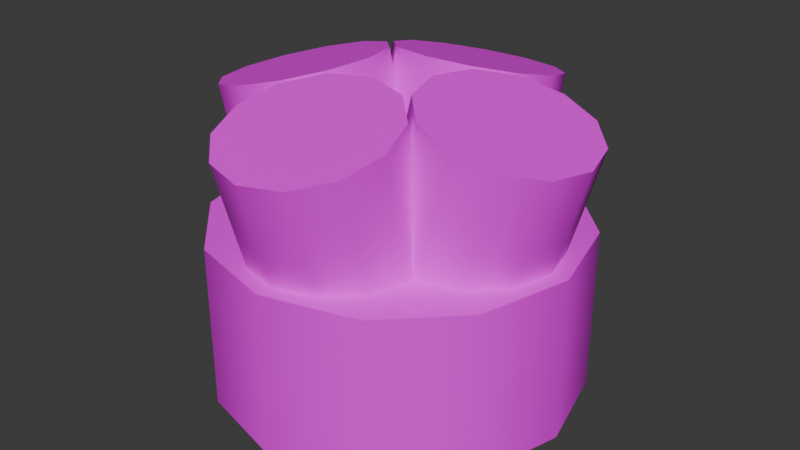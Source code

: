 # Source: rope-endcap-4ply.blend  (saved by Blender 4.5.87; exported with 4.5.12 LTS)
import bpy
from mathutils import Matrix  # noqa: F401  (used for matrix-valued properties, if any)

bpy.ops.wm.read_factory_settings(use_empty=True)
scene = bpy.context.scene
scene.name = 'Scene'

# ---- collections
col_collection = bpy.data.collections.new('Collection'); scene.collection.children.link(col_collection)

# ---- images (referenced by path relative to the original .blend; pixels are not part of the script)
import os
ASSET_DIR = os.environ.get("B2B_ASSET_DIR", "")  # directory of the original .blend (textures are referenced by path, not embedded)
HERE = os.path.dirname(os.path.abspath(__file__))  # packed textures are extracted next to this script under _unpacked/

def load_image(name, relpath, width, height, colorspace="sRGB"):
    """Load a texture the original file referenced (path relative to the .blend, or extracted next to this script)."""
    p = next((c for c in (os.path.join(HERE, relpath), os.path.join(ASSET_DIR, relpath)) if relpath and os.path.exists(c)), "")
    if p:
        img = bpy.data.images.load(p, check_existing=True)
        img.name = name
    else:  # same state as the original file: an image datablock whose file is absent (Cycles renders it pink)
        img = bpy.data.images.new(name, width, height)
        img.source = "FILE"
        img.filepath = "//" + (relpath or name)
    img.colorspace_settings.name = colorspace
    return img
img_three_ply_rope_png = load_image('three-ply-rope.png', 'three-ply-rope.png', 1024, 1024, 'sRGB')

# ---- materials (node trees are filled in below, after node groups)
mat_rope = bpy.data.materials.new('rope')
mat_whipped_end = bpy.data.materials.new('whipped-end')

# ---- material node trees
mat_rope.use_nodes = True; mat_rope.node_tree.nodes.clear()
_N = mat_rope.node_tree.nodes; _L = mat_rope.node_tree.links
n0 = _N.new('ShaderNodeBsdfPrincipled'); n0.name = 'Principled BSDF'; n0.location = (-200, 100)
n1 = _N.new('ShaderNodeOutputMaterial'); n1.name = 'Material Output'; n1.location = (200, 100)
n2 = _N.new('ShaderNodeTexImage'); n2.name = 'Image Texture'; n2.location = (-490, 80)
n2.image = img_three_ply_rope_png
_L.new(n0.outputs[0], n1.inputs[0])
_L.new(n2.outputs[0], n0.inputs[0])
n1.is_active_output = True
mat_whipped_end.use_nodes = True; mat_whipped_end.node_tree.nodes.clear()
_N = mat_whipped_end.node_tree.nodes; _L = mat_whipped_end.node_tree.links
n0 = _N.new('ShaderNodeBsdfPrincipled'); n0.name = 'Principled BSDF'; n0.location = (-200, 100)
n0.inputs[0].default_value = (1.0, 0.6186, 0.2945, 1.0)
n1 = _N.new('ShaderNodeOutputMaterial'); n1.name = 'Material Output'; n1.location = (200, 100)
_L.new(n0.outputs[0], n1.inputs[0])
n1.is_active_output = True

# ---- world
world_world = bpy.data.worlds.new('World'); scene.world = world_world
world_world.use_nodes = True; world_world.node_tree.nodes.clear()
_N = world_world.node_tree.nodes; _L = world_world.node_tree.links
n0 = _N.new('ShaderNodeOutputWorld'); n0.name = 'World Output'; n0.location = (300, 300)
n1 = _N.new('ShaderNodeBackground'); n1.name = 'Background'; n1.location = (10, 300)
n1.inputs[0].default_value = (0.05088, 0.05088, 0.05088, 1.0)
_L.new(n1.outputs[0], n0.inputs[0])
n0.is_active_output = True
world_world.color = (0.05088, 0.05088, 0.05088)
world_world.sun_shadow_jitter_overblur = 0.0

# ---- meshes
me_cylinder = bpy.data.meshes.new('Cylinder')
me_cylinder.from_pydata([(-9.835e-08, 0.55, 2.235e-08), (-8.079e-08, 0.55, 0.4893), (0.275, 0.4763, 2.235e-08), (0.275, 0.4763, 0.4893), (0.4763, 0.275, 2.235e-08), (0.4763, 0.275, 0.4893), (0.55, 9.835e-08, 2.235e-08), (0.55, 9.835e-08, 0.4893), (0.4763, -0.275, 2.235e-08), (0.4763, -0.275, 0.4893), (0.275, -0.4763, 2.235e-08), (0.275, -0.4763, 0.4893), (9.835e-08, -0.55, 2.235e-08), (1.159e-07, -0.55, 0.4893), (-0.275, -0.4763, 2.235e-08), (-0.275, -0.4763, 0.4893), (-0.4763, -0.275, 2.235e-08), (-0.4763, -0.275, 0.4893), (-0.55, -9.835e-08, 2.235e-08), (-0.55, -9.835e-08, 0.4893), (-0.4763, 0.275, 2.235e-08), (-0.4763, 0.275, 0.4893), (-0.275, 0.4763, 2.235e-08), (-0.275, 0.4763, 0.4893), (-7.344e-08, 0.5, 0.4893), (-4.24e-08, 0.5915, 0.7996), (0.125, 0.4665, 0.4893), (0.125, 0.5591, 0.8082), (0.2165, 0.375, 0.4893), (0.2165, 0.4707, 0.8319), (0.25, 0.25, 0.4893), (0.25, 0.35, 0.8643), (0.2165, 0.125, 0.4893), (0.2165, 0.2293, 0.8966), (0.125, 0.03349, 0.4893), (0.125, 0.1409, 0.9203), (1.597e-08, 0.0, 0.4893), (6.936e-08, 0.1085, 0.929), (-0.125, 0.03349, 0.4893), (-0.125, 0.1409, 0.9203), (-0.2165, 0.125, 0.4893), (-0.2165, 0.2293, 0.8966), (-0.25, 0.25, 0.4893), (-0.25, 0.35, 0.8643), (-0.2165, 0.375, 0.4893), (-0.2165, 0.4707, 0.8319), (-0.125, 0.4665, 0.4893), (-0.125, 0.5591, 0.8082), (1.192e-07, -0.5, 0.4893), (5.96e-08, -0.5915, 0.7996), (-0.125, -0.4665, 0.4893), (-0.125, -0.5591, 0.8082), (-0.2165, -0.375, 0.4893), (-0.2165, -0.4707, 0.8319), (-0.25, -0.25, 0.4893), (-0.25, -0.35, 0.8643), (-0.2165, -0.125, 0.4893), (-0.2165, -0.2293, 0.8966), (-0.125, -0.03349, 0.4893), (-0.125, -0.1409, 0.9203), (-1.597e-08, 0.0, 0.4893), (-6.333e-08, -0.1085, 0.929), (0.125, -0.03349, 0.4893), (0.125, -0.1409, 0.9203), (0.2165, -0.125, 0.4893), (0.2165, -0.2293, 0.8966), (0.25, -0.25, 0.4893), (0.25, -0.35, 0.8643), (0.2165, -0.375, 0.4893), (0.2165, -0.4707, 0.8319), (0.125, -0.4665, 0.4893), (0.125, -0.5591, 0.8082), (-0.5591, -0.125, 0.8082), (-0.4665, -0.125, 0.4893), (-0.4707, -0.2165, 0.8319), (-0.375, -0.2165, 0.4893), (-0.35, -0.25, 0.8643), (-0.25, -0.25, 0.4893), (-0.2293, -0.2165, 0.8966), (-0.125, -0.2165, 0.4893), (-0.1409, -0.125, 0.9203), (-0.03349, -0.125, 0.4893), (-0.1085, 6.706e-08, 0.929), (0.0, 1.597e-08, 0.4893), (-0.1409, 0.125, 0.9203), (-0.03349, 0.125, 0.4893), (-0.2293, 0.2165, 0.8966), (-0.125, 0.2165, 0.4893), (-0.35, 0.25, 0.8643), (-0.25, 0.25, 0.4893), (-0.4707, 0.2165, 0.8319), (-0.375, 0.2165, 0.4893), (-0.5591, 0.125, 0.8082), (-0.4665, 0.125, 0.4893), (-0.5915, -5.96e-08, 0.7996), (-0.5, -1.192e-07, 0.4893), (0.5, 1.192e-07, 0.4893), (0.5915, 5.96e-08, 0.7996), (0.4665, -0.125, 0.4893), (0.5591, -0.125, 0.8082), (0.375, -0.2165, 0.4893), (0.4707, -0.2165, 0.8319), (0.25, -0.25, 0.4893), (0.35, -0.25, 0.8643), (0.125, -0.2165, 0.4893), (0.2293, -0.2165, 0.8966), (0.03349, -0.125, 0.4893), (0.1409, -0.125, 0.9203), (0.0, -1.597e-08, 0.4893), (0.1085, -5.96e-08, 0.929), (0.03349, 0.125, 0.4893), (0.1409, 0.125, 0.9203), (0.125, 0.2165, 0.4893), (0.2293, 0.2165, 0.8966), (0.25, 0.25, 0.4893), (0.35, 0.25, 0.8643), (0.375, 0.2165, 0.4893), (0.4707, 0.2165, 0.8319), (0.4665, 0.125, 0.4893), (0.5591, 0.125, 0.8082)], [], [(0, 1, 3, 2), (2, 3, 5, 4), (4, 5, 7, 6), (6, 7, 9, 8), (8, 9, 11, 10), (10, 11, 13, 12), (12, 13, 15, 14), (14, 15, 17, 16), (16, 17, 19, 18), (18, 19, 21, 20), (3, 1, 23, 21, 19, 17, 15, 13, 11, 9, 7, 5), (20, 21, 23, 22), (22, 23, 1, 0), (0, 2, 4, 6, 8, 10, 12, 14, 16, 18, 20, 22), (24, 25, 27, 26), (26, 27, 29, 28), (28, 29, 31, 30), (30, 31, 33, 32), (32, 33, 35, 34), (34, 35, 37, 36), (36, 37, 39, 38), (38, 39, 41, 40), (40, 41, 43, 42), (42, 43, 45, 44), (27, 25, 47, 45, 43, 41, 39, 37, 35, 33, 31, 29), (44, 45, 47, 46), (46, 47, 25, 24), (24, 26, 28, 30, 32, 34, 36, 38, 40, 42, 44, 46), (68, 69, 71, 70), (50, 51, 53, 52), (52, 53, 55, 54), (54, 55, 57, 56), (56, 57, 59, 58), (58, 59, 61, 60), (60, 61, 63, 62), (62, 63, 65, 64), (64, 65, 67, 66), (66, 67, 69, 68), (51, 49, 71, 69, 67, 65, 63, 61, 59, 57, 55, 53), (70, 71, 49, 48), (48, 49, 51, 50), (48, 50, 52, 54, 56, 58, 60, 62, 64, 66, 68, 70), (73, 72, 94, 95), (77, 76, 74, 75), (79, 78, 76, 77), (81, 80, 78, 79), (83, 82, 80, 81), (85, 84, 82, 83), (87, 86, 84, 85), (89, 88, 86, 87), (91, 90, 88, 89), (93, 92, 90, 91), (92, 94, 72, 74, 76, 78, 80, 82, 84, 86, 88, 90), (95, 94, 92, 93), (75, 74, 72, 73), (95, 93, 91, 89, 87, 85, 83, 81, 79, 77, 75, 73), (116, 117, 119, 118), (98, 99, 101, 100), (100, 101, 103, 102), (102, 103, 105, 104), (104, 105, 107, 106), (106, 107, 109, 108), (108, 109, 111, 110), (110, 111, 113, 112), (112, 113, 115, 114), (114, 115, 117, 116), (99, 97, 119, 117, 115, 113, 111, 109, 107, 105, 103, 101), (118, 119, 97, 96), (96, 97, 99, 98), (96, 98, 100, 102, 104, 106, 108, 110, 112, 114, 116, 118)])
me_cylinder.polygons.foreach_set('use_smooth', [True] * 70)
_k = set([(0, 2), (0, 22), (1, 3), (1, 23), (2, 4), (3, 5), (4, 6), (5, 7), (6, 8), (7, 9), (8, 10), (9, 11), (10, 12), (11, 13), (12, 14), (13, 15), (14, 16), (15, 17), (16, 18), (17, 19), (18, 20), (19, 21), (20, 22), (21, 23), (24, 26), (24, 46), (25, 27), (25, 47), (26, 28), (27, 29), (28, 30), (29, 31), (30, 32), (31, 33), (32, 34), (33, 35), (34, 36), (35, 37), (36, 38), (37, 39), (38, 40), (39, 41), (40, 42), (41, 43), (42, 44), (43, 45), (44, 46), (45, 47), (48, 50), (48, 70), (49, 51), (49, 71), (50, 52), (51, 53), (52, 54), (53, 55), (54, 56), (55, 57), (56, 58), (57, 59), (58, 60), (59, 61), (60, 62), (61, 63), (62, 64), (63, 65), (64, 66), (65, 67), (66, 68), (67, 69), (68, 70), (69, 71), (72, 74), (72, 94), (73, 75), (73, 95), (74, 76), (75, 77), (76, 78), (77, 79), (78, 80), (79, 81), (80, 82), (81, 83), (82, 84), (83, 85), (84, 86), (85, 87), (86, 88), (87, 89), (88, 90), (89, 91), (90, 92), (91, 93), (92, 94), (93, 95), (96, 98), (96, 118), (97, 99), (97, 119), (98, 100), (99, 101), (100, 102), (101, 103), (102, 104), (103, 105), (104, 106), (105, 107), (106, 108), (107, 109), (108, 110), (109, 111), (110, 112), (111, 113), (112, 114), (113, 115), (114, 116), (115, 117), (116, 118), (117, 119)])
me_cylinder.attributes.new('sharp_edge', 'BOOLEAN', 'EDGE').data.foreach_set('value', [ (min(e.vertices), max(e.vertices)) in _k for e in me_cylinder.edges])
_uv = me_cylinder.uv_layers.new(name='UVMap')
_uv.uv.foreach_set('vector', [1.0, 1.0, 1.0, 0.0, 0.9167, 0.0, 0.9167, 1.0, 0.9167, 1.0, 0.9167, 0.0, 0.8333, 0.0, 0.8333, 1.0, 0.8333, 1.0, 0.8333, 0.0, 0.75, 0.0, 0.75, 1.0, 0.75, 1.0, 0.75, 0.0, 0.6667, 0.0, 0.6667, 1.0, 0.6667, 1.0, 0.6667, 0.0, 0.5833, 0.0, 0.5833, 1.0, 0.5833, 1.0, 0.5833, 0.0, 0.5, 0.0, 0.5, 1.0, 0.5, 1.0, 0.5, 0.0, 0.4167, 0.0, 0.4167, 1.0, 0.4167, 1.0, 0.4167, 0.0, 0.3333, 0.0, 0.3333, 1.0, 0.3333, 1.0, 0.3333, 0.0, 0.25, 0.0, 0.25, 1.0, 0.25, 1.0, 0.25, 0.0, 0.1667, 0.0, 0.1667, 1.0, 0.1476, 0.8865, 0.1407, 0.8884, 0.1338, 0.8865, 0.1288, 0.8815, 0.1269, 0.8746, 0.1288, 0.8677, 0.1338, 0.8626, 0.1407, 0.8608, 0.1476, 0.8626, 0.1527, 0.8677, 0.1545, 0.8746, 0.1527, 0.8815, 0.1667, 1.0, 0.1667, 0.0, 0.08333, 0.0, 0.08333, 1.0, 0.08333, 1.0, 0.08333, 0.0, 5.96e-08, 0.0, 5.96e-08, 1.0, 0.75, 0.49, 0.87, 0.4578, 0.9578, 0.37, 0.99, 0.25, 0.9578, 0.13, 0.87, 0.04215, 0.75, 0.01, 0.63, 0.04215, 0.5422, 0.13, 0.51, 0.25, 0.5422, 0.37, 0.63, 0.4578, 1.0, 0.9219, 1.0, 1.0, 0.9167, 1.0, 0.9167, 0.9219, 0.9167, 0.9219, 0.9167, 1.0, 0.8333, 1.0, 0.8333, 0.9219, 0.8333, 0.9219, 0.8333, 1.0, 0.75, 1.0, 0.75, 0.9219, 0.75, 0.9219, 0.75, 1.0, 0.6667, 1.0, 0.6667, 0.9219, 0.6667, 0.9219, 0.6667, 1.0, 0.5833, 1.0, 0.5833, 0.9219, 0.5833, 0.9219, 0.5833, 1.0, 0.5, 1.0, 0.5, 0.9219, 0.5, 0.9219, 0.5, 1.0, 0.4167, 1.0, 0.4167, 0.9219, 0.4167, 0.9219, 0.4167, 1.0, 0.3333, 1.0, 0.3333, 0.9219, 0.3333, 0.9219, 0.3333, 1.0, 0.25, 1.0, 0.25, 0.9219, 0.25, 0.9219, 0.25, 1.0, 0.1667, 1.0, 0.1667, 0.9219, 0.08813, 0.9798, 0.07428, 0.9835, 0.06044, 0.9798, 0.05031, 0.9696, 0.0466, 0.9558, 0.05031, 0.942, 0.06044, 0.9318, 0.07428, 0.9281, 0.08813, 0.9318, 0.09826, 0.942, 0.102, 0.9558, 0.09826, 0.9696, 0.1667, 0.9219, 0.1667, 1.0, 0.08333, 1.0, 0.08333, 0.9219, 0.08333, 0.9219, 0.08333, 1.0, 7.451e-08, 1.0, 7.451e-08, 0.9219, 0.75, 0.49, 0.87, 0.4578, 0.9578, 0.37, 0.99, 0.25, 0.9578, 0.13, 0.87, 0.04215, 0.75, 0.01, 0.63, 0.04215, 0.5422, 0.13, 0.51, 0.25, 0.5422, 0.37, 0.63, 0.4578, 0.1667, 0.9219, 0.1667, 1.0, 0.08333, 1.0, 0.08333, 0.9219, 0.9167, 0.9219, 0.9167, 1.0, 0.8333, 1.0, 0.8333, 0.9219, 0.8333, 0.9219, 0.8333, 1.0, 0.75, 1.0, 0.75, 0.9219, 0.75, 0.9219, 0.75, 1.0, 0.6667, 1.0, 0.6667, 0.9219, 0.6667, 0.9219, 0.6667, 1.0, 0.5833, 1.0, 0.5833, 0.9219, 0.5833, 0.9219, 0.5833, 1.0, 0.5, 1.0, 0.5, 0.9219, 0.5, 0.9219, 0.5, 1.0, 0.4167, 1.0, 0.4167, 0.9219, 0.4167, 0.9219, 0.4167, 1.0, 0.3333, 1.0, 0.3333, 0.9219, 0.3333, 0.9219, 0.3333, 1.0, 0.25, 1.0, 0.25, 0.9219, 0.25, 0.9219, 0.25, 1.0, 0.1667, 1.0, 0.1667, 0.9219, 0.08813, 0.9798, 0.07428, 0.9835, 0.06044, 0.9798, 0.05031, 0.9696, 0.0466, 0.9558, 0.05031, 0.942, 0.06044, 0.9318, 0.07428, 0.9281, 0.08813, 0.9318, 0.09826, 0.942, 0.102, 0.9558, 0.09826, 0.9696, 0.08333, 0.9219, 0.08333, 1.0, 7.451e-08, 1.0, 7.451e-08, 0.9219, 1.0, 0.9219, 1.0, 1.0, 0.9167, 1.0, 0.9167, 0.9219, 0.75, 0.49, 0.87, 0.4578, 0.9578, 0.37, 0.99, 0.25, 0.9578, 0.13, 0.87, 0.04215, 0.75, 0.01, 0.63, 0.04215, 0.5422, 0.13, 0.51, 0.25, 0.5422, 0.37, 0.63, 0.4578, 0.08333, 0.9219, 0.08333, 1.0, 7.451e-08, 1.0, 7.451e-08, 0.9219, 0.25, 0.9219, 0.25, 1.0, 0.1667, 1.0, 0.1667, 0.9219, 0.3333, 0.9219, 0.3333, 1.0, 0.25, 1.0, 0.25, 0.9219, 0.4167, 0.9219, 0.4167, 1.0, 0.3333, 1.0, 0.3333, 0.9219, 0.5, 0.9219, 0.5, 1.0, 0.4167, 1.0, 0.4167, 0.9219, 0.5833, 0.9219, 0.5833, 1.0, 0.5, 1.0, 0.5, 0.9219, 0.6667, 0.9219, 0.6667, 1.0, 0.5833, 1.0, 0.5833, 0.9219, 0.75, 0.9219, 0.75, 1.0, 0.6667, 1.0, 0.6667, 0.9219, 0.8333, 0.9219, 0.8333, 1.0, 0.75, 1.0, 0.75, 0.9219, 0.9167, 0.9219, 0.9167, 1.0, 0.8333, 1.0, 0.8333, 0.9219, 0.08813, 0.9798, 0.07428, 0.9835, 0.06044, 0.9798, 0.05031, 0.9696, 0.0466, 0.9558, 0.05031, 0.942, 0.06044, 0.9318, 0.07428, 0.9281, 0.08813, 0.9318, 0.09826, 0.942, 0.102, 0.9558, 0.09826, 0.9696, 1.0, 0.9219, 1.0, 1.0, 0.9167, 1.0, 0.9167, 0.9219, 0.1667, 0.9219, 0.1667, 1.0, 0.08333, 1.0, 0.08333, 0.9219, 0.75, 0.49, 0.87, 0.4578, 0.9578, 0.37, 0.99, 0.25, 0.9578, 0.13, 0.87, 0.04215, 0.75, 0.01, 0.63, 0.04215, 0.5422, 0.13, 0.51, 0.25, 0.5422, 0.37, 0.63, 0.4578, 0.1667, 0.9219, 0.1667, 1.0, 0.08333, 1.0, 0.08333, 0.9219, 0.9167, 0.9219, 0.9167, 1.0, 0.8333, 1.0, 0.8333, 0.9219, 0.8333, 0.9219, 0.8333, 1.0, 0.75, 1.0, 0.75, 0.9219, 0.75, 0.9219, 0.75, 1.0, 0.6667, 1.0, 0.6667, 0.9219, 0.6667, 0.9219, 0.6667, 1.0, 0.5833, 1.0, 0.5833, 0.9219, 0.5833, 0.9219, 0.5833, 1.0, 0.5, 1.0, 0.5, 0.9219, 0.5, 0.9219, 0.5, 1.0, 0.4167, 1.0, 0.4167, 0.9219, 0.4167, 0.9219, 0.4167, 1.0, 0.3333, 1.0, 0.3333, 0.9219, 0.3333, 0.9219, 0.3333, 1.0, 0.25, 1.0, 0.25, 0.9219, 0.25, 0.9219, 0.25, 1.0, 0.1667, 1.0, 0.1667, 0.9219, 0.08813, 0.9798, 0.07428, 0.9835, 0.06044, 0.9798, 0.05031, 0.9696, 0.0466, 0.9558, 0.05031, 0.942, 0.06044, 0.9318, 0.07428, 0.9281, 0.08813, 0.9318, 0.09826, 0.942, 0.102, 0.9558, 0.09826, 0.9696, 0.08333, 0.9219, 0.08333, 1.0, 7.451e-08, 1.0, 7.451e-08, 0.9219, 1.0, 0.9219, 1.0, 1.0, 0.9167, 1.0, 0.9167, 0.9219, 0.75, 0.49, 0.87, 0.4578, 0.9578, 0.37, 0.99, 0.25, 0.9578, 0.13, 0.87, 0.04215, 0.75, 0.01, 0.63, 0.04215, 0.5422, 0.13, 0.51, 0.25, 0.5422, 0.37, 0.63, 0.4578])
me_cylinder.materials.append(mat_rope)
me_cylinder.materials.append(mat_whipped_end)
me_cylinder.update()

# ---- objects
ob_cylinder = bpy.data.objects.new('Cylinder', me_cylinder)

# ---- transforms, parenting, visibility, modifiers, constraints
ob_cylinder.location = (0.0, 0.0, 0.0)

# ---- collection membership
col_collection.objects.link(ob_cylinder)

# ---- scene / render settings (as saved in the file)
scene.frame_start = 1; scene.frame_end = 250; scene.frame_set(1)
scene.render.engine = 'BLENDER_EEVEE_NEXT'
bpy.context.view_layer.update()

# ---- added for rendering (the .blend has no active camera and no usable light): camera, sun
cam_auto = bpy.data.cameras.new('AutoCamera')
cam_auto.lens = 50.0
cam_auto.sensor_width = 36.0
cam_auto.clip_end = 1000.0
ob_auto_camera = bpy.data.objects.new('AutoCamera', cam_auto)
scene.collection.objects.link(ob_auto_camera)
ob_auto_camera.location = (1.7705, -2.1246, 1.8809)
ob_auto_camera.rotation_euler = (1.09748, -7.21219e-08, 0.694738)
scene.camera = ob_auto_camera
light_auto_sun = bpy.data.lights.new('AutoSun', 'SUN')
light_auto_sun.energy = 3.0
light_auto_sun.angle = 0.0523599
ob_auto_sun = bpy.data.objects.new('AutoSun', light_auto_sun)
scene.collection.objects.link(ob_auto_sun)
ob_auto_sun.rotation_euler = (0.872665, 0.174533, 0.523599)
bpy.context.view_layer.update()
